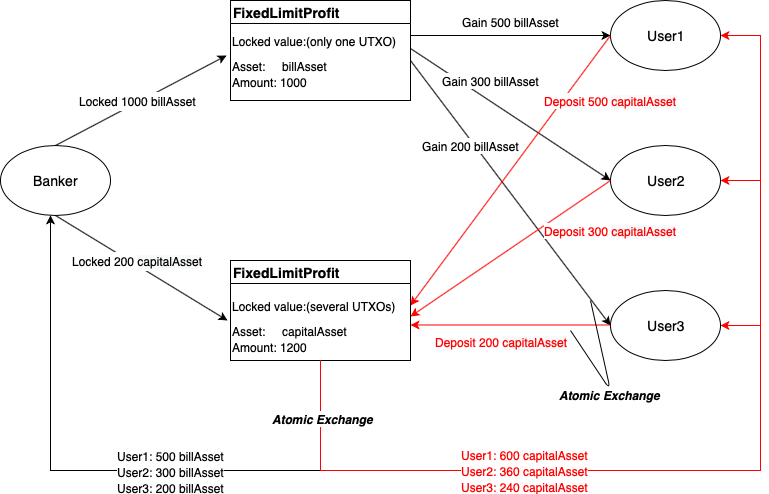

The diagram above was exported from draw.io. Its source (the exported page's mxGraphModel, read from the mxfile embedded in the PNG):
<mxGraphModel dx="1426" dy="842" grid="1" gridSize="10" guides="1" tooltips="1" connect="1" arrows="1" fold="1" page="1" pageScale="1" pageWidth="827" pageHeight="1169" math="0" shadow="0">
  <root>
    <mxCell id="0" />
    <mxCell id="1" parent="0" />
    <mxCell id="AeY_TOXiGdF49WYWxPao-11" value="&lt;font style=&quot;font-size: 14px&quot;&gt;Banker&lt;/font&gt;" style="ellipse;whiteSpace=wrap;html=1;" vertex="1" parent="1">
      <mxGeometry x="33" y="325" width="110" height="70" as="geometry" />
    </mxCell>
    <mxCell id="AeY_TOXiGdF49WYWxPao-12" value="&lt;font style=&quot;font-size: 14px&quot;&gt;User1&lt;/font&gt;" style="ellipse;whiteSpace=wrap;html=1;" vertex="1" parent="1">
      <mxGeometry x="643" y="180" width="110" height="70" as="geometry" />
    </mxCell>
    <mxCell id="AeY_TOXiGdF49WYWxPao-13" value="&lt;font style=&quot;font-size: 14px&quot;&gt;User2&lt;/font&gt;" style="ellipse;whiteSpace=wrap;html=1;" vertex="1" parent="1">
      <mxGeometry x="643" y="325" width="110" height="70" as="geometry" />
    </mxCell>
    <mxCell id="AeY_TOXiGdF49WYWxPao-14" value="&lt;font style=&quot;font-size: 14px&quot;&gt;User3&lt;/font&gt;" style="ellipse;whiteSpace=wrap;html=1;" vertex="1" parent="1">
      <mxGeometry x="643" y="470" width="110" height="70" as="geometry" />
    </mxCell>
    <mxCell id="AeY_TOXiGdF49WYWxPao-15" value="" style="endArrow=classic;html=1;" edge="1" parent="1">
      <mxGeometry width="50" height="50" relative="1" as="geometry">
        <mxPoint x="88" y="325" as="sourcePoint" />
        <mxPoint x="259" y="235" as="targetPoint" />
      </mxGeometry>
    </mxCell>
    <mxCell id="AeY_TOXiGdF49WYWxPao-31" value="&lt;font style=&quot;font-size: 12px&quot;&gt;Locked 1000&amp;nbsp;&lt;span style=&quot;text-align: center&quot;&gt;billAsset&lt;/span&gt;&lt;br&gt;&lt;/font&gt;" style="text;html=1;resizable=0;points=[];align=left;verticalAlign=middle;labelBackgroundColor=#ffffff;fontSize=16;" vertex="1" connectable="0" parent="AeY_TOXiGdF49WYWxPao-15">
      <mxGeometry x="-0.0526" y="4" relative="1" as="geometry">
        <mxPoint x="-57.5" y="1.5" as="offset" />
      </mxGeometry>
    </mxCell>
    <mxCell id="AeY_TOXiGdF49WYWxPao-16" value="" style="endArrow=classic;html=1;" edge="1" parent="1">
      <mxGeometry width="50" height="50" relative="1" as="geometry">
        <mxPoint x="88" y="395" as="sourcePoint" />
        <mxPoint x="260" y="500" as="targetPoint" />
      </mxGeometry>
    </mxCell>
    <mxCell id="AeY_TOXiGdF49WYWxPao-32" value="&lt;font style=&quot;font-size: 12px&quot;&gt;Locked 200&amp;nbsp;&lt;/font&gt;&lt;span style=&quot;font-size: 12px ; text-align: left ; background-color: rgb(248 , 249 , 250)&quot;&gt;capitalAsset&lt;/span&gt;" style="text;html=1;resizable=0;points=[];align=center;verticalAlign=middle;labelBackgroundColor=#ffffff;fontSize=16;" vertex="1" connectable="0" parent="AeY_TOXiGdF49WYWxPao-16">
      <mxGeometry x="-0.1346" y="2" relative="1" as="geometry">
        <mxPoint x="6.5" y="1.5" as="offset" />
      </mxGeometry>
    </mxCell>
    <mxCell id="AeY_TOXiGdF49WYWxPao-17" value="" style="endArrow=classic;html=1;entryX=0;entryY=0.5;entryDx=0;entryDy=0;" edge="1" parent="1" target="AeY_TOXiGdF49WYWxPao-12">
      <mxGeometry width="50" height="50" relative="1" as="geometry">
        <mxPoint x="443" y="215" as="sourcePoint" />
        <mxPoint x="523" y="245" as="targetPoint" />
      </mxGeometry>
    </mxCell>
    <mxCell id="AeY_TOXiGdF49WYWxPao-64" value="&lt;font style=&quot;font-size: 12px&quot;&gt;Gain 500 billAsset&lt;/font&gt;" style="text;html=1;resizable=0;points=[];align=center;verticalAlign=middle;labelBackgroundColor=#ffffff;fontSize=14;" vertex="1" connectable="0" parent="AeY_TOXiGdF49WYWxPao-17">
      <mxGeometry x="-0.22" y="4" relative="1" as="geometry">
        <mxPoint x="22" y="-11" as="offset" />
      </mxGeometry>
    </mxCell>
    <mxCell id="AeY_TOXiGdF49WYWxPao-18" value="" style="endArrow=classic;html=1;entryX=0;entryY=0.5;entryDx=0;entryDy=0;" edge="1" parent="1" target="AeY_TOXiGdF49WYWxPao-13">
      <mxGeometry width="50" height="50" relative="1" as="geometry">
        <mxPoint x="443" y="228" as="sourcePoint" />
        <mxPoint x="493" y="230" as="targetPoint" />
      </mxGeometry>
    </mxCell>
    <mxCell id="AeY_TOXiGdF49WYWxPao-68" value="&lt;font style=&quot;font-size: 12px&quot;&gt;Gain 300 billAsset&lt;/font&gt;" style="text;html=1;resizable=0;points=[];align=center;verticalAlign=middle;labelBackgroundColor=#ffffff;fontSize=14;" vertex="1" connectable="0" parent="AeY_TOXiGdF49WYWxPao-18">
      <mxGeometry x="-0.243" y="2" relative="1" as="geometry">
        <mxPoint x="3" y="-16.5" as="offset" />
      </mxGeometry>
    </mxCell>
    <mxCell id="AeY_TOXiGdF49WYWxPao-19" value="" style="endArrow=classic;html=1;entryX=0;entryY=0.5;entryDx=0;entryDy=0;" edge="1" parent="1" target="AeY_TOXiGdF49WYWxPao-14">
      <mxGeometry width="50" height="50" relative="1" as="geometry">
        <mxPoint x="443" y="240" as="sourcePoint" />
        <mxPoint x="553" y="315" as="targetPoint" />
      </mxGeometry>
    </mxCell>
    <mxCell id="AeY_TOXiGdF49WYWxPao-66" value="&lt;font style=&quot;font-size: 12px&quot;&gt;Gain 200 billAsset&lt;/font&gt;" style="text;html=1;resizable=0;points=[];align=center;verticalAlign=middle;labelBackgroundColor=#ffffff;fontSize=14;" vertex="1" connectable="0" parent="AeY_TOXiGdF49WYWxPao-19">
      <mxGeometry x="-0.5844" y="-3" relative="1" as="geometry">
        <mxPoint x="21" y="28" as="offset" />
      </mxGeometry>
    </mxCell>
    <mxCell id="AeY_TOXiGdF49WYWxPao-20" value="" style="endArrow=classic;html=1;entryX=1;entryY=0.5;entryDx=0;entryDy=0;entryPerimeter=0;fillColor=#e51400;strokeColor=#FF0000;exitX=0;exitY=0.5;exitDx=0;exitDy=0;" edge="1" parent="1" source="AeY_TOXiGdF49WYWxPao-12">
      <mxGeometry width="50" height="50" relative="1" as="geometry">
        <mxPoint x="643" y="235" as="sourcePoint" />
        <mxPoint x="443" y="485" as="targetPoint" />
      </mxGeometry>
    </mxCell>
    <mxCell id="AeY_TOXiGdF49WYWxPao-60" value="&lt;font style=&quot;font-size: 12px&quot; color=&quot;#ff0000&quot;&gt;Deposit 500&amp;nbsp;&lt;span style=&quot;text-align: left ; background-color: rgb(248 , 249 , 250)&quot;&gt;capitalAsset&lt;/span&gt;&lt;/font&gt;" style="text;html=1;resizable=0;points=[];align=center;verticalAlign=middle;labelBackgroundColor=#ffffff;fontSize=14;" vertex="1" connectable="0" parent="AeY_TOXiGdF49WYWxPao-20">
      <mxGeometry x="-0.563" y="3" relative="1" as="geometry">
        <mxPoint x="41" y="4.5" as="offset" />
      </mxGeometry>
    </mxCell>
    <mxCell id="AeY_TOXiGdF49WYWxPao-22" value="" style="endArrow=classic;html=1;fillColor=#e51400;strokeColor=#FF0000;" edge="1" parent="1">
      <mxGeometry width="50" height="50" relative="1" as="geometry">
        <mxPoint x="643" y="360" as="sourcePoint" />
        <mxPoint x="443" y="496" as="targetPoint" />
      </mxGeometry>
    </mxCell>
    <mxCell id="AeY_TOXiGdF49WYWxPao-61" value="&lt;font style=&quot;font-size: 12px&quot; color=&quot;#ff0000&quot;&gt;Deposit 300&amp;nbsp;&lt;span style=&quot;text-align: left ; background-color: rgb(248 , 249 , 250)&quot;&gt;capitalAsset&lt;/span&gt;&lt;/font&gt;" style="text;html=1;resizable=0;points=[];align=center;verticalAlign=middle;labelBackgroundColor=#ffffff;fontSize=14;" vertex="1" connectable="0" parent="AeY_TOXiGdF49WYWxPao-22">
      <mxGeometry x="-0.6193" relative="1" as="geometry">
        <mxPoint x="38" y="24" as="offset" />
      </mxGeometry>
    </mxCell>
    <mxCell id="AeY_TOXiGdF49WYWxPao-23" value="" style="endArrow=classic;html=1;entryX=1;entryY=0.5;entryDx=0;entryDy=0;entryPerimeter=0;fillColor=#e51400;strokeColor=#FF0000;" edge="1" parent="1">
      <mxGeometry width="50" height="50" relative="1" as="geometry">
        <mxPoint x="643" y="504.5" as="sourcePoint" />
        <mxPoint x="443" y="504.5" as="targetPoint" />
      </mxGeometry>
    </mxCell>
    <mxCell id="AeY_TOXiGdF49WYWxPao-62" value="&lt;font style=&quot;font-size: 12px&quot; color=&quot;#ff0000&quot;&gt;Deposit 200&amp;nbsp;&lt;span style=&quot;text-align: left ; background-color: rgb(248 , 249 , 250)&quot;&gt;capitalAsset&lt;/span&gt;&lt;/font&gt;" style="text;html=1;resizable=0;points=[];align=center;verticalAlign=middle;labelBackgroundColor=#ffffff;fontSize=14;" vertex="1" connectable="0" parent="AeY_TOXiGdF49WYWxPao-23">
      <mxGeometry x="-0.38" relative="1" as="geometry">
        <mxPoint x="-48" y="15.5" as="offset" />
      </mxGeometry>
    </mxCell>
    <mxCell id="AeY_TOXiGdF49WYWxPao-44" value="FixedLimitProfit" style="swimlane;fontSize=14;align=left;" vertex="1" parent="1">
      <mxGeometry x="263" y="440" width="180" height="100" as="geometry" />
    </mxCell>
    <mxCell id="AeY_TOXiGdF49WYWxPao-57" value="&lt;font style=&quot;font-size: 12px&quot;&gt;Locked value:(several UTXOs)&lt;/font&gt;" style="text;html=1;resizable=0;points=[];autosize=1;align=left;verticalAlign=top;spacingTop=-4;fontSize=14;" vertex="1" parent="AeY_TOXiGdF49WYWxPao-44">
      <mxGeometry y="35" width="180" height="20" as="geometry" />
    </mxCell>
    <mxCell id="AeY_TOXiGdF49WYWxPao-87" value="" style="edgeStyle=orthogonalEdgeStyle;rounded=0;orthogonalLoop=1;jettySize=auto;html=1;strokeColor=#000000;fontSize=14;fontColor=#000000;" edge="1" parent="1" source="AeY_TOXiGdF49WYWxPao-51" target="AeY_TOXiGdF49WYWxPao-11">
      <mxGeometry relative="1" as="geometry">
        <mxPoint x="103" y="460" as="targetPoint" />
        <Array as="points">
          <mxPoint x="353" y="650" />
          <mxPoint x="83" y="650" />
        </Array>
      </mxGeometry>
    </mxCell>
    <mxCell id="AeY_TOXiGdF49WYWxPao-88" value="&lt;font style=&quot;font-size: 12px&quot;&gt;User1: 500 billAsset&lt;br&gt;User2: 300 billAsset&lt;br&gt;User3: 200 billAsset&lt;/font&gt;" style="text;html=1;resizable=0;points=[];align=center;verticalAlign=middle;labelBackgroundColor=#ffffff;fontSize=14;fontColor=#000000;" vertex="1" connectable="0" parent="AeY_TOXiGdF49WYWxPao-87">
      <mxGeometry x="-0.0582" y="3" relative="1" as="geometry">
        <mxPoint x="39" y="-3" as="offset" />
      </mxGeometry>
    </mxCell>
    <mxCell id="AeY_TOXiGdF49WYWxPao-90" value="" style="edgeStyle=orthogonalEdgeStyle;rounded=0;orthogonalLoop=1;jettySize=auto;html=1;strokeColor=#FF0000;fontSize=14;fontColor=#000000;entryX=1;entryY=0.5;entryDx=0;entryDy=0;" edge="1" parent="1" source="AeY_TOXiGdF49WYWxPao-51" target="AeY_TOXiGdF49WYWxPao-12">
      <mxGeometry relative="1" as="geometry">
        <mxPoint x="793" y="250" as="targetPoint" />
        <Array as="points">
          <mxPoint x="353" y="650" />
          <mxPoint x="793" y="650" />
          <mxPoint x="793" y="215" />
        </Array>
      </mxGeometry>
    </mxCell>
    <mxCell id="AeY_TOXiGdF49WYWxPao-91" style="edgeStyle=orthogonalEdgeStyle;rounded=0;orthogonalLoop=1;jettySize=auto;html=1;strokeColor=#FF0000;fontSize=14;fontColor=#000000;entryX=1;entryY=0.5;entryDx=0;entryDy=0;" edge="1" parent="1" source="AeY_TOXiGdF49WYWxPao-51" target="AeY_TOXiGdF49WYWxPao-13">
      <mxGeometry relative="1" as="geometry">
        <mxPoint x="793" y="360" as="targetPoint" />
        <Array as="points">
          <mxPoint x="353" y="650" />
          <mxPoint x="793" y="650" />
          <mxPoint x="793" y="360" />
        </Array>
      </mxGeometry>
    </mxCell>
    <mxCell id="AeY_TOXiGdF49WYWxPao-93" value="" style="edgeStyle=orthogonalEdgeStyle;rounded=0;orthogonalLoop=1;jettySize=auto;html=1;strokeColor=#FF0000;fontSize=14;fontColor=#000000;entryX=1;entryY=0.5;entryDx=0;entryDy=0;" edge="1" parent="1" source="AeY_TOXiGdF49WYWxPao-51" target="AeY_TOXiGdF49WYWxPao-14">
      <mxGeometry relative="1" as="geometry">
        <mxPoint x="773" y="690" as="targetPoint" />
        <Array as="points">
          <mxPoint x="353" y="650" />
          <mxPoint x="793" y="650" />
          <mxPoint x="793" y="505" />
        </Array>
      </mxGeometry>
    </mxCell>
    <mxCell id="AeY_TOXiGdF49WYWxPao-95" value="&lt;font style=&quot;font-size: 12px&quot; color=&quot;#ff0000&quot;&gt;User1: 600&amp;nbsp;capitalAsset&lt;br&gt;User2: 360&amp;nbsp;capitalAsset&lt;br&gt;User3: 240&amp;nbsp;capitalAsset&lt;/font&gt;" style="text;html=1;resizable=0;points=[];align=center;verticalAlign=middle;labelBackgroundColor=#ffffff;fontSize=14;fontColor=#000000;" vertex="1" connectable="0" parent="AeY_TOXiGdF49WYWxPao-93">
      <mxGeometry x="-0.1456" y="1" relative="1" as="geometry">
        <mxPoint as="offset" />
      </mxGeometry>
    </mxCell>
    <mxCell id="AeY_TOXiGdF49WYWxPao-101" value="&lt;i&gt;&lt;font style=&quot;font-size: 12px&quot;&gt;&lt;b&gt;Atomic Exchange&lt;/b&gt;&lt;/font&gt;&lt;/i&gt;" style="text;html=1;resizable=0;points=[];align=center;verticalAlign=middle;labelBackgroundColor=#ffffff;fontSize=14;fontColor=#000000;" vertex="1" connectable="0" parent="AeY_TOXiGdF49WYWxPao-93">
      <mxGeometry x="-0.8449" y="2" relative="1" as="geometry">
        <mxPoint as="offset" />
      </mxGeometry>
    </mxCell>
    <mxCell id="AeY_TOXiGdF49WYWxPao-51" value="&lt;font style=&quot;font-size: 12px&quot;&gt;Asset: &amp;nbsp; &amp;nbsp; capitalAsset&lt;br&gt;Amount: 1200&lt;br&gt;&lt;/font&gt;" style="text;html=1;resizable=0;points=[];autosize=1;align=left;verticalAlign=top;spacingTop=-4;fontSize=14;" vertex="1" parent="1">
      <mxGeometry x="263" y="500" width="130" height="40" as="geometry" />
    </mxCell>
    <mxCell id="AeY_TOXiGdF49WYWxPao-53" value="FixedLimitProfit" style="swimlane;fontSize=14;align=left;" vertex="1" parent="1">
      <mxGeometry x="263" y="180" width="180" height="100" as="geometry" />
    </mxCell>
    <mxCell id="AeY_TOXiGdF49WYWxPao-56" value="&lt;font style=&quot;font-size: 12px&quot;&gt;Locked value:(only one UTXO)&lt;/font&gt;" style="text;html=1;resizable=0;points=[];autosize=1;align=left;verticalAlign=top;spacingTop=-4;fontSize=14;" vertex="1" parent="AeY_TOXiGdF49WYWxPao-53">
      <mxGeometry y="30" width="180" height="20" as="geometry" />
    </mxCell>
    <mxCell id="AeY_TOXiGdF49WYWxPao-55" value="&lt;font style=&quot;font-size: 12px&quot;&gt;Asset: &amp;nbsp; &amp;nbsp; billAsset&lt;br&gt;Amount: 1000&lt;br&gt;&lt;/font&gt;" style="text;html=1;resizable=0;points=[];autosize=1;align=left;verticalAlign=top;spacingTop=-4;fontSize=14;" vertex="1" parent="AeY_TOXiGdF49WYWxPao-53">
      <mxGeometry y="55" width="110" height="40" as="geometry" />
    </mxCell>
    <mxCell id="AeY_TOXiGdF49WYWxPao-70" value="" style="endArrow=none;html=1;strokeColor=#000000;fontSize=14;fontColor=#000000;" edge="1" parent="1">
      <mxGeometry width="50" height="50" relative="1" as="geometry">
        <mxPoint x="623" y="480" as="sourcePoint" />
        <mxPoint x="603" y="510" as="targetPoint" />
        <Array as="points">
          <mxPoint x="643" y="570" />
        </Array>
      </mxGeometry>
    </mxCell>
    <mxCell id="AeY_TOXiGdF49WYWxPao-74" value="&lt;i&gt;&lt;font style=&quot;font-size: 12px&quot;&gt;&lt;b&gt;Atomic Exchange&lt;/b&gt;&lt;/font&gt;&lt;/i&gt;" style="text;html=1;resizable=0;points=[];autosize=1;align=left;verticalAlign=top;spacingTop=-4;fontSize=14;fontColor=#000000;" vertex="1" parent="1">
      <mxGeometry x="590" y="564" width="120" height="20" as="geometry" />
    </mxCell>
  </root>
</mxGraphModel>